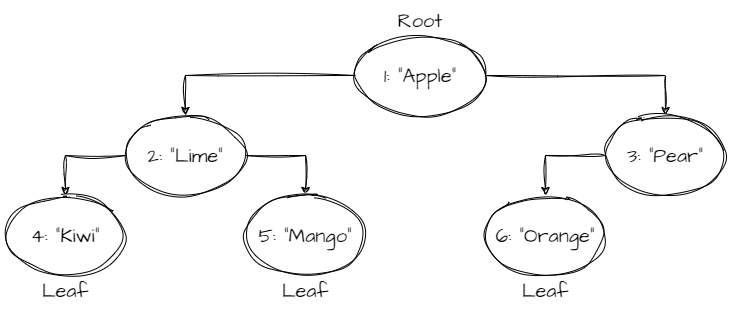

The diagram above was exported from draw.io. Its source (the exported page's mxGraphModel, read from the mxfile embedded in the PNG):
<mxGraphModel dx="1416" dy="761" grid="1" gridSize="10" guides="1" tooltips="1" connect="1" arrows="1" fold="1" page="1" pageScale="1" pageWidth="827" pageHeight="1169" math="0" shadow="0">
  <root>
    <mxCell id="0" />
    <mxCell id="1" parent="0" />
    <mxCell id="JuURA-5-UxPHRexz_PnN-9" style="rounded=0;sketch=1;hachureGap=4;jiggle=2;curveFitting=1;orthogonalLoop=1;jettySize=auto;html=1;exitX=0;exitY=0.5;exitDx=0;exitDy=0;fontFamily=Architects Daughter;fontSource=https%3A%2F%2Ffonts.googleapis.com%2Fcss%3Ffamily%3DArchitects%2BDaughter;fontSize=16;entryX=0.5;entryY=0;entryDx=0;entryDy=0;edgeStyle=orthogonalEdgeStyle;" parent="1" source="JuURA-5-UxPHRexz_PnN-18" target="JuURA-5-UxPHRexz_PnN-20" edge="1">
      <mxGeometry relative="1" as="geometry">
        <mxPoint x="291.71572875253787" y="308.28427124746213" as="sourcePoint" />
        <mxPoint x="261.23343188609465" y="366.10101225202425" as="targetPoint" />
      </mxGeometry>
    </mxCell>
    <mxCell id="JuURA-5-UxPHRexz_PnN-7" style="rounded=0;sketch=1;hachureGap=4;jiggle=2;curveFitting=1;orthogonalLoop=1;jettySize=auto;html=1;exitX=0;exitY=0.5;exitDx=0;exitDy=0;entryX=0.5;entryY=0;entryDx=0;entryDy=0;fontFamily=Architects Daughter;fontSource=https%3A%2F%2Ffonts.googleapis.com%2Fcss%3Ffamily%3DArchitects%2BDaughter;fontSize=16;edgeStyle=orthogonalEdgeStyle;" parent="1" source="JuURA-5-UxPHRexz_PnN-17" target="JuURA-5-UxPHRexz_PnN-18" edge="1">
      <mxGeometry relative="1" as="geometry">
        <mxPoint x="451.71572875253787" y="188.28427124746213" as="sourcePoint" />
        <mxPoint x="348.28427124746213" y="251.71572875253787" as="targetPoint" />
      </mxGeometry>
    </mxCell>
    <mxCell id="JuURA-5-UxPHRexz_PnN-8" style="rounded=0;sketch=1;hachureGap=4;jiggle=2;curveFitting=1;orthogonalLoop=1;jettySize=auto;html=1;exitX=1;exitY=0.5;exitDx=0;exitDy=0;fontFamily=Architects Daughter;fontSource=https%3A%2F%2Ffonts.googleapis.com%2Fcss%3Ffamily%3DArchitects%2BDaughter;fontSize=16;entryX=0.5;entryY=0;entryDx=0;entryDy=0;edgeStyle=orthogonalEdgeStyle;" parent="1" source="JuURA-5-UxPHRexz_PnN-17" target="JuURA-5-UxPHRexz_PnN-19" edge="1">
      <mxGeometry relative="1" as="geometry">
        <mxPoint x="508.28427124746213" y="188.28427124746213" as="sourcePoint" />
        <mxPoint x="608.4259113049416" y="255.44237545939905" as="targetPoint" />
      </mxGeometry>
    </mxCell>
    <mxCell id="JuURA-5-UxPHRexz_PnN-10" style="rounded=0;sketch=1;hachureGap=4;jiggle=2;curveFitting=1;orthogonalLoop=1;jettySize=auto;html=1;exitX=1;exitY=0.5;exitDx=0;exitDy=0;entryX=0.5;entryY=0;entryDx=0;entryDy=0;fontFamily=Architects Daughter;fontSource=https%3A%2F%2Ffonts.googleapis.com%2Fcss%3Ffamily%3DArchitects%2BDaughter;fontSize=16;edgeStyle=orthogonalEdgeStyle;" parent="1" source="JuURA-5-UxPHRexz_PnN-18" target="JuURA-5-UxPHRexz_PnN-21" edge="1">
      <mxGeometry relative="1" as="geometry">
        <mxPoint x="348.28427124746213" y="308.28427124746213" as="sourcePoint" />
        <mxPoint x="385.03999999999996" y="366" as="targetPoint" />
      </mxGeometry>
    </mxCell>
    <mxCell id="JuURA-5-UxPHRexz_PnN-12" value="Leaf" style="text;html=1;strokeColor=none;fillColor=none;align=center;verticalAlign=middle;whiteSpace=wrap;rounded=0;fontSize=20;fontFamily=Architects Daughter;" parent="1" vertex="1">
      <mxGeometry x="70" y="400" width="60" height="30" as="geometry" />
    </mxCell>
    <mxCell id="JuURA-5-UxPHRexz_PnN-13" value="Leaf" style="text;html=1;strokeColor=none;fillColor=none;align=center;verticalAlign=middle;whiteSpace=wrap;rounded=0;fontSize=20;fontFamily=Architects Daughter;" parent="1" vertex="1">
      <mxGeometry x="310" y="400" width="60" height="30" as="geometry" />
    </mxCell>
    <mxCell id="JuURA-5-UxPHRexz_PnN-14" value="Leaf" style="text;html=1;strokeColor=none;fillColor=none;align=center;verticalAlign=middle;whiteSpace=wrap;rounded=0;fontSize=20;fontFamily=Architects Daughter;" parent="1" vertex="1">
      <mxGeometry x="550" y="400" width="60" height="30" as="geometry" />
    </mxCell>
    <mxCell id="JuURA-5-UxPHRexz_PnN-15" value="Root" style="text;html=1;strokeColor=none;fillColor=none;align=center;verticalAlign=middle;whiteSpace=wrap;rounded=0;fontSize=20;fontFamily=Architects Daughter;" parent="1" vertex="1">
      <mxGeometry x="425" y="130" width="60" height="30" as="geometry" />
    </mxCell>
    <mxCell id="JuURA-5-UxPHRexz_PnN-17" value="1: &quot;Apple&quot;" style="ellipse;whiteSpace=wrap;html=1;sketch=1;hachureGap=4;jiggle=2;curveFitting=1;fontFamily=Architects Daughter;fontSource=https%3A%2F%2Ffonts.googleapis.com%2Fcss%3Ffamily%3DArchitects%2BDaughter;fontSize=20;" parent="1" vertex="1">
      <mxGeometry x="390" y="160" width="130" height="80" as="geometry" />
    </mxCell>
    <mxCell id="JuURA-5-UxPHRexz_PnN-18" value="2: &quot;Lime&quot;" style="ellipse;whiteSpace=wrap;html=1;sketch=1;hachureGap=4;jiggle=2;curveFitting=1;fontFamily=Architects Daughter;fontSource=https%3A%2F%2Ffonts.googleapis.com%2Fcss%3Ffamily%3DArchitects%2BDaughter;fontSize=20;" parent="1" vertex="1">
      <mxGeometry x="160" y="240" width="120" height="80" as="geometry" />
    </mxCell>
    <mxCell id="3TolZYKU1YEh4bV8Ck2c-14" style="edgeStyle=orthogonalEdgeStyle;rounded=0;sketch=1;hachureGap=4;jiggle=2;curveFitting=1;orthogonalLoop=1;jettySize=auto;html=1;exitX=0;exitY=0.5;exitDx=0;exitDy=0;entryX=0.5;entryY=0;entryDx=0;entryDy=0;fontFamily=Architects Daughter;fontSource=https%3A%2F%2Ffonts.googleapis.com%2Fcss%3Ffamily%3DArchitects%2BDaughter;fontSize=16;" edge="1" parent="1" source="JuURA-5-UxPHRexz_PnN-19" target="JuURA-5-UxPHRexz_PnN-22">
      <mxGeometry relative="1" as="geometry" />
    </mxCell>
    <mxCell id="JuURA-5-UxPHRexz_PnN-19" value="3: &quot;Pear&quot;" style="ellipse;whiteSpace=wrap;html=1;sketch=1;hachureGap=4;jiggle=2;curveFitting=1;fontFamily=Architects Daughter;fontSource=https%3A%2F%2Ffonts.googleapis.com%2Fcss%3Ffamily%3DArchitects%2BDaughter;fontSize=20;" parent="1" vertex="1">
      <mxGeometry x="640" y="240" width="120" height="80" as="geometry" />
    </mxCell>
    <mxCell id="JuURA-5-UxPHRexz_PnN-20" value="4: &quot;Kiwi&quot;" style="ellipse;whiteSpace=wrap;html=1;sketch=1;hachureGap=4;jiggle=2;curveFitting=1;fontFamily=Architects Daughter;fontSource=https%3A%2F%2Ffonts.googleapis.com%2Fcss%3Ffamily%3DArchitects%2BDaughter;fontSize=20;" parent="1" vertex="1">
      <mxGeometry x="40" y="320" width="120" height="80" as="geometry" />
    </mxCell>
    <mxCell id="JuURA-5-UxPHRexz_PnN-21" value="5: &quot;Mango&quot;" style="ellipse;whiteSpace=wrap;html=1;sketch=1;hachureGap=4;jiggle=2;curveFitting=1;fontFamily=Architects Daughter;fontSource=https%3A%2F%2Ffonts.googleapis.com%2Fcss%3Ffamily%3DArchitects%2BDaughter;fontSize=20;" parent="1" vertex="1">
      <mxGeometry x="280" y="320" width="120" height="80" as="geometry" />
    </mxCell>
    <mxCell id="JuURA-5-UxPHRexz_PnN-22" value="6: &quot;Orange&quot;" style="ellipse;whiteSpace=wrap;html=1;sketch=1;hachureGap=4;jiggle=2;curveFitting=1;fontFamily=Architects Daughter;fontSource=https%3A%2F%2Ffonts.googleapis.com%2Fcss%3Ffamily%3DArchitects%2BDaughter;fontSize=20;" parent="1" vertex="1">
      <mxGeometry x="520" y="320" width="120" height="80" as="geometry" />
    </mxCell>
  </root>
</mxGraphModel>